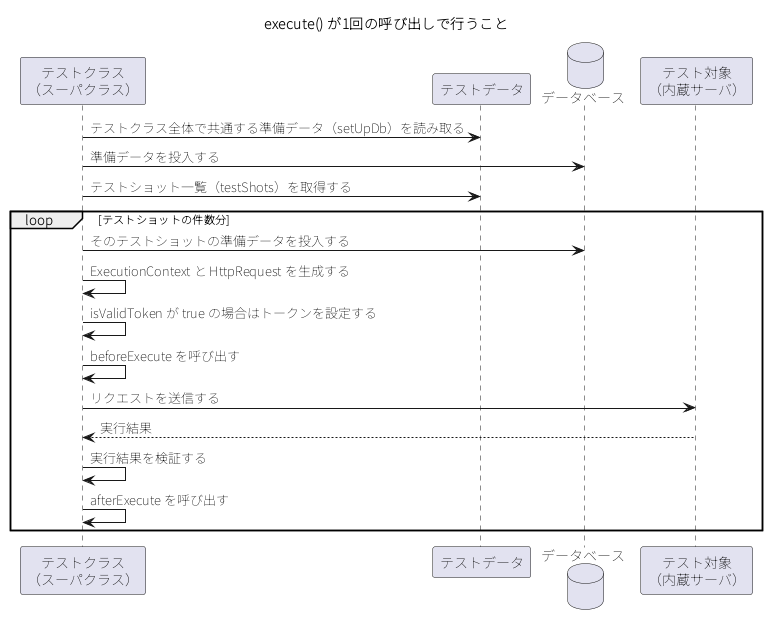

The diagram above was rendered by PlantUML. Its source (embedded in the PNG):
@startuml
skinparam shadowing false
skinparam defaultFontName "Noto Sans JP"
skinparam sequenceMessageAlign left
title execute() が1回の呼び出しで行うこと
participant "テストクラス\n（スーパクラス）" as FW
participant "テストデータ" as TD
database "データベース" as DB
participant "テスト対象\n（内蔵サーバ）" as SV
FW -> TD : テストクラス全体で共通する準備データ（setUpDb）を読み取る
FW -> DB : 準備データを投入する
FW -> TD : テストショット一覧（testShots）を取得する
loop テストショットの件数分
  FW -> DB : そのテストショットの準備データを投入する
  FW -> FW : ExecutionContext と HttpRequest を生成する
  FW -> FW : isValidToken が true の場合はトークンを設定する
  FW -> FW : beforeExecute を呼び出す
  FW -> SV : リクエストを送信する
  SV --> FW : 実行結果
  FW -> FW : 実行結果を検証する
  FW -> FW : afterExecute を呼び出す
end
@enduml